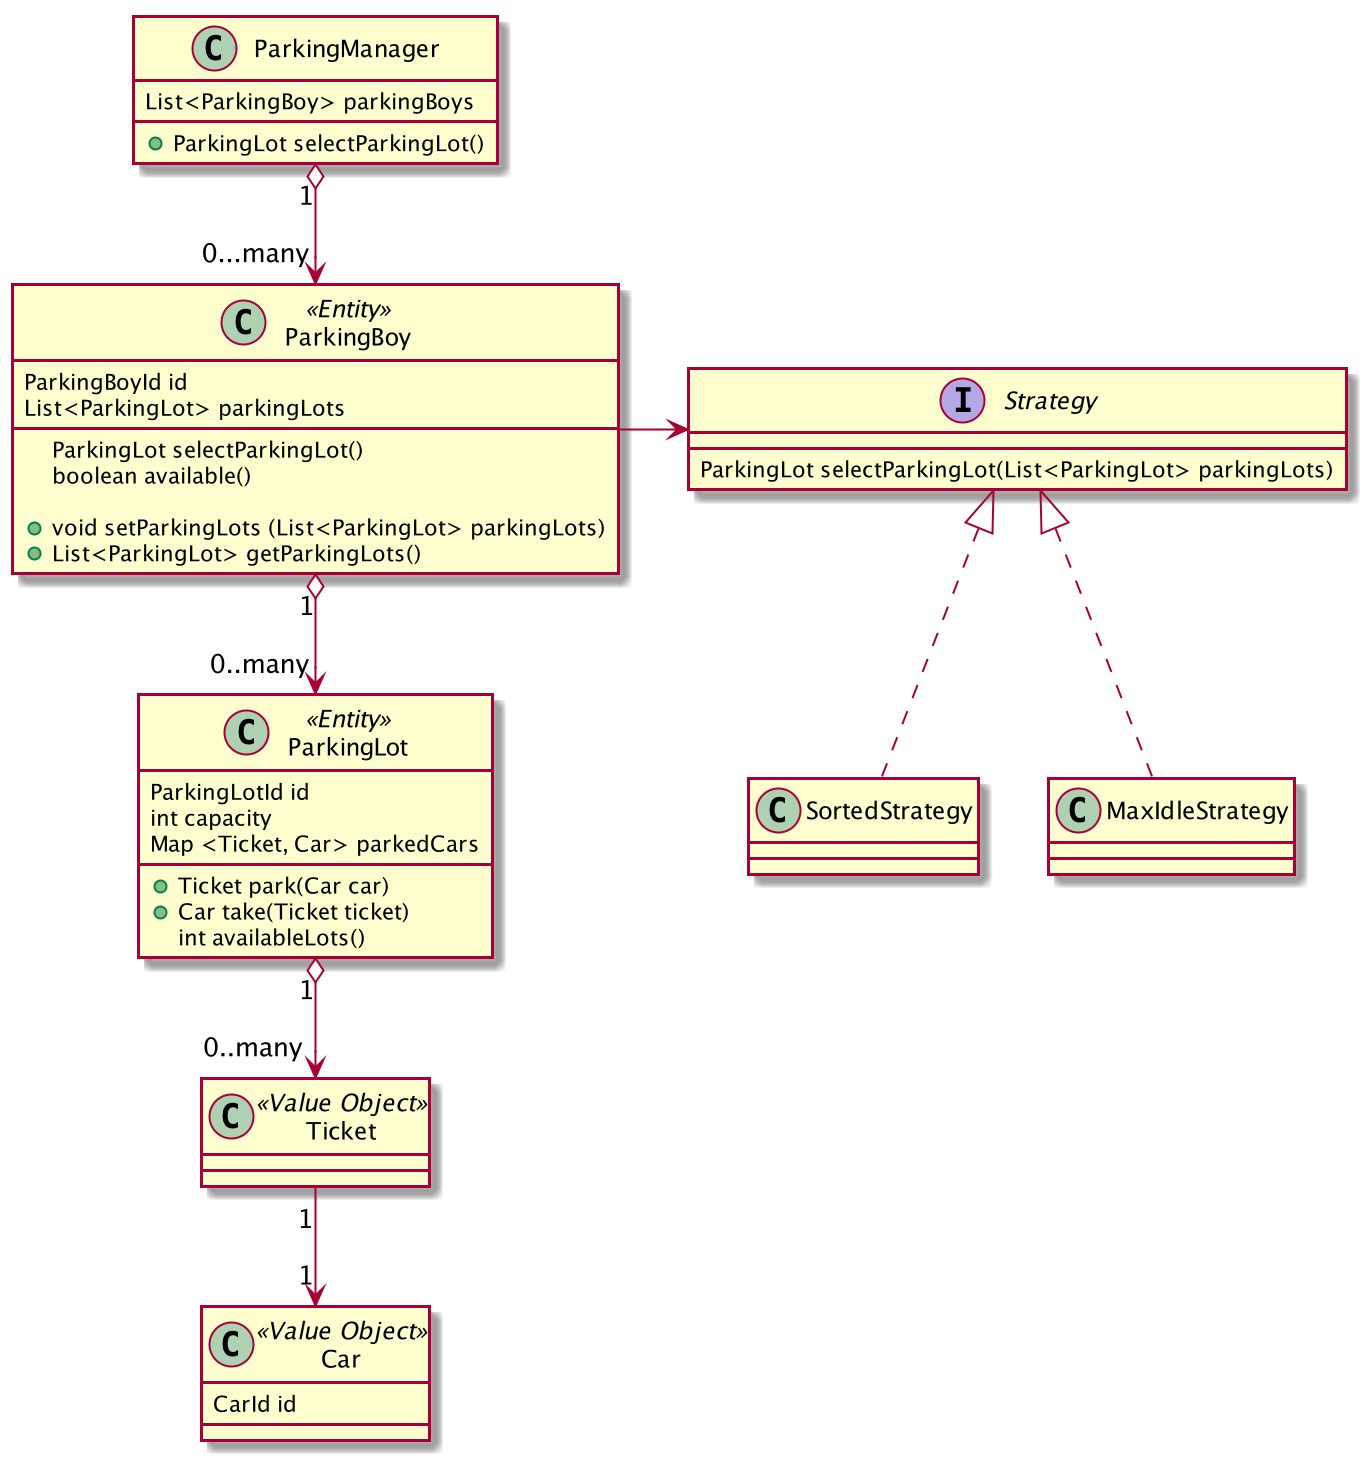

The diagram above was rendered by PlantUML. Its source (embedded in the PNG):
@startuml

class ParkingManager {
  List<ParkingBoy> parkingBoys

  + ParkingLot selectParkingLot()
}

ParkingManager "1" o--> "0...many" ParkingBoy

class ParkingBoy << Entity >> {
  ParkingBoyId id
  List<ParkingLot> parkingLots

  ParkingLot selectParkingLot()
  boolean available()

  + void setParkingLots (List<ParkingLot> parkingLots)
  + List<ParkingLot> getParkingLots()
}

interface Strategy {
  ParkingLot selectParkingLot(List<ParkingLot> parkingLots)
}
class SortedStrategy
class MaxIdleStrategy
Strategy <|.. SortedStrategy
Strategy <|.. MaxIdleStrategy
ParkingBoy -> Strategy

class ParkingLot << Entity >> {
  ParkingLotId id
  int capacity
  Map <Ticket, Car> parkedCars

  + Ticket park(Car car)
  + Car take(Ticket ticket)
  int availableLots()
}

Class Car << Value Object >> {
    CarId id
}

Class Ticket << Value Object >> {
}

Ticket "1" --> "1" Car
ParkingLot "1" o--> "0..many" Ticket
ParkingBoy "1" o--> "0..many" ParkingLot

@enduml